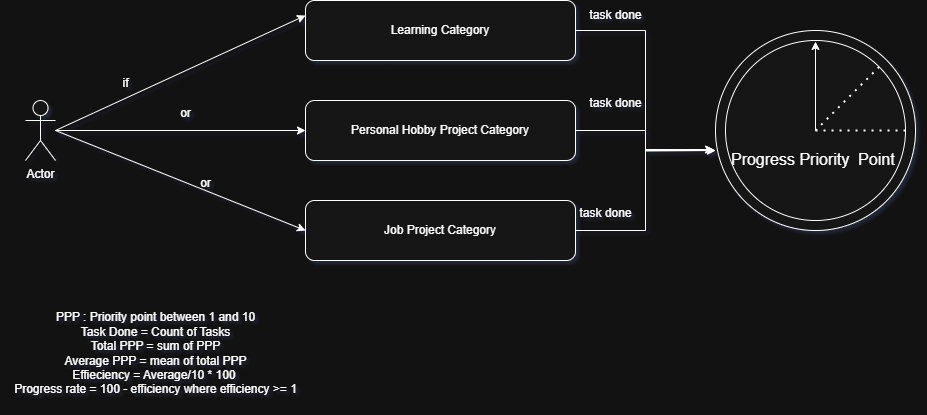

The diagram above was exported from draw.io. Its source (the exported page's mxGraphModel, read from the mxfile embedded in the PNG):
<mxGraphModel dx="880" dy="479" grid="1" gridSize="10" guides="1" tooltips="1" connect="1" arrows="1" fold="1" page="1" pageScale="1" pageWidth="850" pageHeight="1100" math="0" shadow="0">
  <root>
    <mxCell id="0" />
    <mxCell id="1" parent="0" />
    <mxCell id="XpanDWUdyVbDDGubJ95n-1" value="Actor" style="shape=umlActor;verticalLabelPosition=bottom;verticalAlign=top;html=1;outlineConnect=0;" vertex="1" parent="1">
      <mxGeometry x="100" y="130" width="30" height="60" as="geometry" />
    </mxCell>
    <mxCell id="XpanDWUdyVbDDGubJ95n-4" value="Learning Category" style="rounded=1;whiteSpace=wrap;html=1;" vertex="1" parent="1">
      <mxGeometry x="380" y="30" width="270" height="60" as="geometry" />
    </mxCell>
    <mxCell id="XpanDWUdyVbDDGubJ95n-21" style="edgeStyle=orthogonalEdgeStyle;rounded=0;orthogonalLoop=1;jettySize=auto;html=1;" edge="1" parent="1" source="XpanDWUdyVbDDGubJ95n-5">
      <mxGeometry relative="1" as="geometry">
        <mxPoint x="790" y="180" as="targetPoint" />
      </mxGeometry>
    </mxCell>
    <mxCell id="XpanDWUdyVbDDGubJ95n-5" value="Personal Hobby Project Category" style="rounded=1;whiteSpace=wrap;html=1;" vertex="1" parent="1">
      <mxGeometry x="380" y="130" width="270" height="60" as="geometry" />
    </mxCell>
    <mxCell id="XpanDWUdyVbDDGubJ95n-22" style="edgeStyle=orthogonalEdgeStyle;rounded=0;orthogonalLoop=1;jettySize=auto;html=1;" edge="1" parent="1" source="XpanDWUdyVbDDGubJ95n-6">
      <mxGeometry relative="1" as="geometry">
        <mxPoint x="790" y="180" as="targetPoint" />
        <Array as="points">
          <mxPoint x="720" y="260" />
          <mxPoint x="720" y="180" />
        </Array>
      </mxGeometry>
    </mxCell>
    <mxCell id="XpanDWUdyVbDDGubJ95n-6" value="Job Project Category" style="rounded=1;whiteSpace=wrap;html=1;" vertex="1" parent="1">
      <mxGeometry x="380" y="230" width="270" height="60" as="geometry" />
    </mxCell>
    <mxCell id="XpanDWUdyVbDDGubJ95n-7" value="" style="endArrow=classic;html=1;rounded=0;entryX=0;entryY=0.25;entryDx=0;entryDy=0;" edge="1" parent="1" target="XpanDWUdyVbDDGubJ95n-4">
      <mxGeometry width="50" height="50" relative="1" as="geometry">
        <mxPoint x="130" y="160" as="sourcePoint" />
        <mxPoint x="180" y="110" as="targetPoint" />
      </mxGeometry>
    </mxCell>
    <mxCell id="XpanDWUdyVbDDGubJ95n-8" value="" style="endArrow=classic;html=1;rounded=0;entryX=0;entryY=0.5;entryDx=0;entryDy=0;" edge="1" parent="1" target="XpanDWUdyVbDDGubJ95n-5">
      <mxGeometry width="50" height="50" relative="1" as="geometry">
        <mxPoint x="130" y="160" as="sourcePoint" />
        <mxPoint x="390" y="55" as="targetPoint" />
      </mxGeometry>
    </mxCell>
    <mxCell id="XpanDWUdyVbDDGubJ95n-9" value="" style="endArrow=classic;html=1;rounded=0;entryX=0;entryY=0.5;entryDx=0;entryDy=0;" edge="1" parent="1" target="XpanDWUdyVbDDGubJ95n-6">
      <mxGeometry width="50" height="50" relative="1" as="geometry">
        <mxPoint x="130" y="160" as="sourcePoint" />
        <mxPoint x="390" y="170" as="targetPoint" />
      </mxGeometry>
    </mxCell>
    <mxCell id="XpanDWUdyVbDDGubJ95n-11" value="" style="ellipse;whiteSpace=wrap;html=1;" vertex="1" parent="1">
      <mxGeometry x="790" y="60" width="200" height="200" as="geometry" />
    </mxCell>
    <mxCell id="XpanDWUdyVbDDGubJ95n-17" style="edgeStyle=orthogonalEdgeStyle;rounded=0;orthogonalLoop=1;jettySize=auto;html=1;" edge="1" parent="1">
      <mxGeometry relative="1" as="geometry">
        <mxPoint x="890" y="160" as="targetPoint" />
        <mxPoint x="890" y="170" as="sourcePoint" />
        <Array as="points">
          <mxPoint x="890" y="205" />
          <mxPoint x="891" y="205" />
        </Array>
      </mxGeometry>
    </mxCell>
    <mxCell id="XpanDWUdyVbDDGubJ95n-12" value="&lt;div&gt;&lt;font style=&quot;font-size: 16px;&quot;&gt;&lt;br&gt;&lt;/font&gt;&lt;/div&gt;&lt;font style=&quot;font-size: 16px;&quot;&gt;&lt;div&gt;&lt;font style=&quot;font-size: 16px;&quot;&gt;&lt;br&gt;&lt;/font&gt;&lt;/div&gt;&lt;div&gt;&lt;font style=&quot;font-size: 16px;&quot;&gt;&lt;br&gt;&lt;/font&gt;&lt;/div&gt;Progress Priority&amp;nbsp; Point&amp;nbsp;&lt;/font&gt;" style="ellipse;whiteSpace=wrap;html=1;" vertex="1" parent="1">
      <mxGeometry x="800" y="70" width="180" height="180" as="geometry" />
    </mxCell>
    <mxCell id="XpanDWUdyVbDDGubJ95n-13" value="" style="endArrow=classic;html=1;rounded=0;entryX=0.5;entryY=0;entryDx=0;entryDy=0;" edge="1" parent="1">
      <mxGeometry width="50" height="50" relative="1" as="geometry">
        <mxPoint x="890" y="160" as="sourcePoint" />
        <mxPoint x="890" y="71" as="targetPoint" />
        <Array as="points">
          <mxPoint x="890" y="160" />
        </Array>
      </mxGeometry>
    </mxCell>
    <mxCell id="XpanDWUdyVbDDGubJ95n-15" value="" style="endArrow=none;dashed=1;html=1;dashPattern=1 3;strokeWidth=2;rounded=0;entryX=1;entryY=0.5;entryDx=0;entryDy=0;" edge="1" parent="1" target="XpanDWUdyVbDDGubJ95n-12">
      <mxGeometry width="50" height="50" relative="1" as="geometry">
        <mxPoint x="890" y="160" as="sourcePoint" />
        <mxPoint x="660" y="150" as="targetPoint" />
      </mxGeometry>
    </mxCell>
    <mxCell id="XpanDWUdyVbDDGubJ95n-16" value="" style="endArrow=none;dashed=1;html=1;dashPattern=1 3;strokeWidth=2;rounded=0;entryX=1;entryY=0;entryDx=0;entryDy=0;" edge="1" parent="1" target="XpanDWUdyVbDDGubJ95n-12">
      <mxGeometry width="50" height="50" relative="1" as="geometry">
        <mxPoint x="890" y="160" as="sourcePoint" />
        <mxPoint x="990" y="170" as="targetPoint" />
      </mxGeometry>
    </mxCell>
    <mxCell id="XpanDWUdyVbDDGubJ95n-20" style="edgeStyle=orthogonalEdgeStyle;rounded=0;orthogonalLoop=1;jettySize=auto;html=1;entryX=-0.01;entryY=0.595;entryDx=0;entryDy=0;entryPerimeter=0;" edge="1" parent="1" source="XpanDWUdyVbDDGubJ95n-4" target="XpanDWUdyVbDDGubJ95n-11">
      <mxGeometry relative="1" as="geometry" />
    </mxCell>
    <mxCell id="XpanDWUdyVbDDGubJ95n-24" value="if" style="text;html=1;align=center;verticalAlign=middle;resizable=0;points=[];autosize=1;strokeColor=none;fillColor=none;" vertex="1" parent="1">
      <mxGeometry x="185" y="98" width="30" height="30" as="geometry" />
    </mxCell>
    <mxCell id="XpanDWUdyVbDDGubJ95n-25" value="or" style="text;html=1;align=center;verticalAlign=middle;resizable=0;points=[];autosize=1;strokeColor=none;fillColor=none;" vertex="1" parent="1">
      <mxGeometry x="245" y="128" width="30" height="30" as="geometry" />
    </mxCell>
    <mxCell id="XpanDWUdyVbDDGubJ95n-26" value="or" style="text;html=1;align=center;verticalAlign=middle;resizable=0;points=[];autosize=1;strokeColor=none;fillColor=none;" vertex="1" parent="1">
      <mxGeometry x="265" y="198" width="30" height="30" as="geometry" />
    </mxCell>
    <mxCell id="XpanDWUdyVbDDGubJ95n-27" value="task done" style="text;html=1;align=center;verticalAlign=middle;resizable=0;points=[];autosize=1;strokeColor=none;fillColor=none;" vertex="1" parent="1">
      <mxGeometry x="650" y="30" width="80" height="30" as="geometry" />
    </mxCell>
    <mxCell id="XpanDWUdyVbDDGubJ95n-28" value="task done" style="text;html=1;align=center;verticalAlign=middle;resizable=0;points=[];autosize=1;strokeColor=none;fillColor=none;" vertex="1" parent="1">
      <mxGeometry x="650" y="118" width="80" height="30" as="geometry" />
    </mxCell>
    <mxCell id="XpanDWUdyVbDDGubJ95n-29" value="task done" style="text;html=1;align=center;verticalAlign=middle;resizable=0;points=[];autosize=1;strokeColor=none;fillColor=none;" vertex="1" parent="1">
      <mxGeometry x="640" y="228" width="80" height="30" as="geometry" />
    </mxCell>
    <mxCell id="XpanDWUdyVbDDGubJ95n-30" value="PPP : Priority point between 1 and 10&lt;div&gt;Task Done = Count of Tasks&lt;/div&gt;&lt;div&gt;Total PPP = sum of PPP&lt;br&gt;Average PPP = mean of total PPP&lt;/div&gt;&lt;div&gt;Effieciency = Average/10 * 100&amp;nbsp;&lt;/div&gt;&lt;div&gt;Progress rate = 100 - efficiency where efficiency &amp;gt;= 1&lt;/div&gt;" style="text;html=1;align=center;verticalAlign=middle;resizable=0;points=[];autosize=1;strokeColor=none;fillColor=none;" vertex="1" parent="1">
      <mxGeometry x="75" y="333" width="310" height="100" as="geometry" />
    </mxCell>
  </root>
</mxGraphModel>